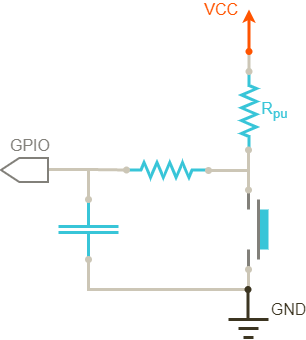

The diagram above was exported from draw.io. Its source (the exported page's mxGraphModel, read from the mxfile embedded in the PNG):
<mxGraphModel dx="-367" dy="813" grid="1" gridSize="10" guides="1" tooltips="1" connect="1" arrows="1" fold="1" page="1" pageScale="1" pageWidth="827" pageHeight="1169" background="#ffffff" math="0" shadow="0">
  <root>
    <mxCell id="0" />
    <mxCell id="1" parent="0" />
    <mxCell id="110" value="" style="endArrow=none;html=1;strokeColor=#82807A;strokeWidth=3;fontSize=5;fontColor=#7e765e;endFill=0;endSize=6;startArrow=none;startFill=0;startSize=6;" parent="1" edge="1">
      <mxGeometry width="50" height="50" relative="1" as="geometry">
        <mxPoint x="1240" y="400" as="sourcePoint" />
        <mxPoint x="1240" y="422" as="targetPoint" />
      </mxGeometry>
    </mxCell>
    <mxCell id="162" value="" style="verticalLabelPosition=bottom;shadow=0;dashed=0;align=center;fillColor=#ffffff;html=1;verticalAlign=top;strokeWidth=3;shape=mxgraph.electrical.capacitors.capacitor_1;strokeColor=#38C5D8;rotation=-90;" parent="1" vertex="1">
      <mxGeometry x="1050" y="350" width="60" height="60" as="geometry" />
    </mxCell>
    <mxCell id="168" value="" style="endArrow=oval;html=1;strokeColor=#CCC6B6;strokeWidth=3;fontSize=5;fontColor=#7e765e;endFill=1;endSize=4;startArrow=oval;startFill=1;startSize=4;rounded=0;" parent="1" edge="1">
      <mxGeometry width="50" height="50" relative="1" as="geometry">
        <mxPoint x="1080" y="410" as="sourcePoint" />
        <mxPoint x="1240" y="420" as="targetPoint" />
        <Array as="points">
          <mxPoint x="1080" y="440" />
          <mxPoint x="1240" y="440" />
        </Array>
      </mxGeometry>
    </mxCell>
    <mxCell id="107" value="" style="rounded=0;whiteSpace=wrap;html=1;fillColor=#38C5D8;strokeColor=none;" parent="1" vertex="1">
      <mxGeometry x="1250" y="360" width="10" height="40" as="geometry" />
    </mxCell>
    <mxCell id="33" value="" style="verticalLabelPosition=bottom;shadow=0;dashed=0;align=center;fillColor=#ffffff;html=1;verticalAlign=top;strokeWidth=3;shape=mxgraph.electrical.resistors.resistor_2;fontSize=16;fontColor=#3C3521;strokeColor=#38C5D8;rotation=90;" parent="1" vertex="1">
      <mxGeometry x="1200.5" y="254" width="80" height="15" as="geometry" />
    </mxCell>
    <mxCell id="34" value="" style="endArrow=oval;html=1;strokeColor=#CCC6B6;strokeWidth=3;fontSize=5;fontColor=#7e765e;endFill=1;endSize=4;startSize=4;" parent="1" edge="1">
      <mxGeometry width="50" height="50" relative="1" as="geometry">
        <mxPoint x="1240.5" y="202" as="sourcePoint" />
        <mxPoint x="1240.5" y="222" as="targetPoint" />
      </mxGeometry>
    </mxCell>
    <mxCell id="38" value="" style="endArrow=none;html=1;strokeColor=#3C3521;strokeWidth=3;fontSize=5;fontColor=#7e765e;endFill=0;endSize=4;startArrow=oval;startFill=1;startSize=4;" parent="1" edge="1">
      <mxGeometry width="50" height="50" relative="1" as="geometry">
        <mxPoint x="1239.5" y="440" as="sourcePoint" />
        <mxPoint x="1239.5" y="470" as="targetPoint" />
      </mxGeometry>
    </mxCell>
    <mxCell id="39" value="GND" style="endArrow=none;html=1;strokeColor=#3C3521;strokeWidth=3;fontSize=16;fontColor=#3C3521;endFill=0;endSize=6;startArrow=none;startFill=0;" parent="1" edge="1">
      <mxGeometry x="1" y="22" width="50" height="50" relative="1" as="geometry">
        <mxPoint x="1220" y="470" as="sourcePoint" />
        <mxPoint x="1260" y="470" as="targetPoint" />
        <mxPoint x="20" y="12" as="offset" />
      </mxGeometry>
    </mxCell>
    <mxCell id="40" value="" style="endArrow=none;html=1;strokeColor=#3C3521;strokeWidth=3;fontSize=5;fontColor=#7e765e;endFill=0;endSize=6;startArrow=none;startFill=0;" parent="1" edge="1">
      <mxGeometry width="50" height="50" relative="1" as="geometry">
        <mxPoint x="1230" y="479" as="sourcePoint" />
        <mxPoint x="1250" y="479" as="targetPoint" />
      </mxGeometry>
    </mxCell>
    <mxCell id="41" value="" style="endArrow=none;html=1;strokeColor=#3C3521;strokeWidth=3;fontSize=5;fontColor=#7e765e;endFill=0;endSize=6;startArrow=none;startFill=0;" parent="1" edge="1">
      <mxGeometry width="50" height="50" relative="1" as="geometry">
        <mxPoint x="1235" y="488" as="sourcePoint" />
        <mxPoint x="1245" y="488" as="targetPoint" />
      </mxGeometry>
    </mxCell>
    <mxCell id="47" value="R&lt;sub&gt;pu&lt;/sub&gt;" style="rounded=0;whiteSpace=wrap;html=1;strokeColor=none;strokeWidth=3;fontSize=16;fontColor=#38C5D8;fillColor=none;" parent="1" vertex="1">
      <mxGeometry x="1255" y="254.5" width="23" height="10" as="geometry" />
    </mxCell>
    <mxCell id="2" value="VCC" style="endArrow=classic;html=1;strokeColor=#FF5400;strokeWidth=3;fontSize=16;fontColor=#FF5400;endFill=1;align=right;startArrow=oval;startFill=1;endSize=4;startSize=4;" parent="1" edge="1">
      <mxGeometry x="1" y="10" width="50" height="50" relative="1" as="geometry">
        <mxPoint x="1240.5" y="202" as="sourcePoint" />
        <mxPoint x="1240.5" y="160" as="targetPoint" />
        <mxPoint as="offset" />
      </mxGeometry>
    </mxCell>
    <mxCell id="105" value="" style="endArrow=none;html=1;strokeColor=#82807A;strokeWidth=3;fontSize=5;fontColor=#7e765e;endFill=0;endSize=6;startArrow=none;startFill=0;" parent="1" edge="1">
      <mxGeometry width="50" height="50" relative="1" as="geometry">
        <mxPoint x="1250" y="350" as="sourcePoint" />
        <mxPoint x="1250" y="410" as="targetPoint" />
      </mxGeometry>
    </mxCell>
    <mxCell id="109" value="" style="endArrow=none;html=1;strokeColor=#82807A;strokeWidth=3;fontSize=5;fontColor=#7e765e;endFill=0;endSize=6;startArrow=none;startFill=0;startSize=6;" parent="1" edge="1">
      <mxGeometry width="50" height="50" relative="1" as="geometry">
        <mxPoint x="1240" y="360" as="sourcePoint" />
        <mxPoint x="1240" y="342" as="targetPoint" />
      </mxGeometry>
    </mxCell>
    <mxCell id="35" value="" style="endArrow=oval;html=1;strokeColor=#CCC6B6;strokeWidth=3;fontSize=5;fontColor=#7e765e;endFill=1;endSize=4;startArrow=oval;startFill=1;startSize=4;" parent="1" edge="1">
      <mxGeometry width="50" height="50" relative="1" as="geometry">
        <mxPoint x="1240" y="300.5" as="sourcePoint" />
        <mxPoint x="1240" y="340.5" as="targetPoint" />
      </mxGeometry>
    </mxCell>
    <mxCell id="160" value="&lt;div style=&quot;text-align: center ; font-size: 16px&quot;&gt;GPIO&lt;/div&gt;" style="rounded=0;whiteSpace=wrap;html=1;strokeColor=none;strokeWidth=2;fillColor=none;fontColor=#82807A;align=left;fontSize=16;" parent="1" vertex="1">
      <mxGeometry x="1000" y="280" width="40" height="31" as="geometry" />
    </mxCell>
    <mxCell id="161" value="" style="verticalLabelPosition=bottom;shadow=0;dashed=0;align=center;fillColor=#ffffff;html=1;verticalAlign=top;strokeWidth=3;shape=mxgraph.electrical.resistors.resistor_2;fontSize=16;fontColor=#3C3521;strokeColor=#38C5D8;rotation=0;" parent="1" vertex="1">
      <mxGeometry x="1118" y="313" width="80" height="15" as="geometry" />
    </mxCell>
    <mxCell id="163" value="" style="endArrow=oval;html=1;strokeColor=#CCC6B6;strokeWidth=3;fontSize=5;fontColor=#7e765e;endFill=1;endSize=4;startArrow=oval;startFill=1;startSize=4;entryX=0;entryY=0.5;entryPerimeter=0;exitX=1;exitY=0.5;exitPerimeter=0;rounded=0;" parent="1" source="162" target="161" edge="1">
      <mxGeometry width="50" height="50" relative="1" as="geometry">
        <mxPoint x="1080" y="320" as="sourcePoint" />
        <mxPoint x="1245" y="352" as="targetPoint" />
        <Array as="points">
          <mxPoint x="1080" y="320" />
        </Array>
      </mxGeometry>
    </mxCell>
    <mxCell id="158" value="" style="endArrow=none;html=1;strokeColor=#CCC6B6;strokeWidth=3;fontSize=5;fontColor=#7e765e;endFill=0;endSize=4;startArrow=oval;startFill=1;startSize=4;" parent="1" edge="1">
      <mxGeometry width="50" height="50" relative="1" as="geometry">
        <mxPoint x="1200" y="321" as="sourcePoint" />
        <mxPoint x="1240" y="321" as="targetPoint" />
      </mxGeometry>
    </mxCell>
    <mxCell id="169" value="" style="endArrow=none;html=1;strokeWidth=3;strokeColor=#CCC6B6;" parent="1" edge="1">
      <mxGeometry width="50" height="50" relative="1" as="geometry">
        <mxPoint x="1040" y="320" as="sourcePoint" />
        <mxPoint x="1080" y="320" as="targetPoint" />
      </mxGeometry>
    </mxCell>
    <mxCell id="159" value="&lt;div style=&quot;text-align: left&quot;&gt;&lt;br&gt;&lt;/div&gt;" style="shape=offPageConnector;whiteSpace=wrap;html=1;rotation=90;strokeWidth=2;strokeColor=#82807A;size=0.3888888888888889;fontColor=#38C5D8;align=left;comic=0;fillColor=#ffffff;rounded=0;" parent="1" vertex="1">
      <mxGeometry x="1004" y="297" width="24" height="47" as="geometry" />
    </mxCell>
  </root>
</mxGraphModel>